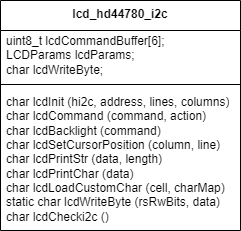

The diagram above was exported from draw.io. Its source (the exported page's mxGraphModel, read from the mxfile embedded in the PNG):
<mxGraphModel dx="1120" dy="506" grid="1" gridSize="10" guides="1" tooltips="1" connect="1" arrows="1" fold="1" page="1" pageScale="1" pageWidth="827" pageHeight="1169" math="0" shadow="0">
  <root>
    <mxCell id="0" />
    <mxCell id="1" parent="0" />
    <mxCell id="DBe1SCl-0-lS5GMc6WW7-5" value="&lt;b&gt;lcd_hd44780_i2c&lt;/b&gt;" style="swimlane;fontStyle=0;align=center;verticalAlign=top;childLayout=stackLayout;horizontal=1;startSize=30;horizontalStack=0;resizeParent=1;resizeParentMax=0;resizeLast=0;collapsible=0;marginBottom=0;html=1;whiteSpace=wrap;" vertex="1" parent="1">
      <mxGeometry x="290" y="560" width="240" height="230" as="geometry" />
    </mxCell>
    <mxCell id="DBe1SCl-0-lS5GMc6WW7-6" value="&lt;div&gt;uint8_t lcdCommandBuffer[6];&lt;/div&gt;LCDParams lcdParams;&lt;div&gt;char lcdWriteByte;&lt;/div&gt;" style="text;html=1;strokeColor=none;fillColor=none;align=left;verticalAlign=middle;spacingLeft=4;spacingRight=4;overflow=hidden;rotatable=0;points=[[0,0.5],[1,0.5]];portConstraint=eastwest;whiteSpace=wrap;" vertex="1" parent="DBe1SCl-0-lS5GMc6WW7-5">
      <mxGeometry y="30" width="240" height="50" as="geometry" />
    </mxCell>
    <mxCell id="DBe1SCl-0-lS5GMc6WW7-7" value="" style="line;strokeWidth=1;fillColor=none;align=left;verticalAlign=middle;spacingTop=-1;spacingLeft=3;spacingRight=3;rotatable=0;labelPosition=right;points=[];portConstraint=eastwest;" vertex="1" parent="DBe1SCl-0-lS5GMc6WW7-5">
      <mxGeometry y="80" width="240" height="8" as="geometry" />
    </mxCell>
    <mxCell id="DBe1SCl-0-lS5GMc6WW7-8" value="char&amp;nbsp;lcdInit (hi2c, address, lines, columns)&lt;div&gt;char lcdCommand&amp;nbsp;&lt;span style=&quot;background-color: initial;&quot;&gt;(command, action)&lt;/span&gt;&lt;/div&gt;&lt;div&gt;&lt;span style=&quot;background-color: initial;&quot;&gt;char lcdBacklight (command)&lt;/span&gt;&lt;/div&gt;&lt;div&gt;&lt;span style=&quot;background-color: initial;&quot;&gt;char lcdSetCursorPosition (column, line)&lt;/span&gt;&lt;/div&gt;&lt;div&gt;&lt;span style=&quot;background-color: initial;&quot;&gt;char lcdPrintStr (data, length)&lt;/span&gt;&lt;/div&gt;&lt;div&gt;&lt;span style=&quot;background-color: initial;&quot;&gt;char lcdPrintChar (data)&lt;/span&gt;&lt;/div&gt;&lt;div&gt;&lt;span style=&quot;background-color: initial;&quot;&gt;char lcdLoadCustomChar (cell, charMap)&lt;/span&gt;&lt;/div&gt;&lt;div&gt;&lt;span style=&quot;background-color: initial;&quot;&gt;static char lcdWriteByte (rsRwBits, data)&lt;/span&gt;&lt;/div&gt;&lt;div&gt;&lt;span style=&quot;background-color: initial;&quot;&gt;char lcdChecki2c ()&lt;/span&gt;&lt;/div&gt;" style="text;html=1;strokeColor=none;fillColor=none;align=left;verticalAlign=middle;spacingLeft=4;spacingRight=4;overflow=hidden;rotatable=0;points=[[0,0.5],[1,0.5]];portConstraint=eastwest;whiteSpace=wrap;" vertex="1" parent="DBe1SCl-0-lS5GMc6WW7-5">
      <mxGeometry y="88" width="240" height="142" as="geometry" />
    </mxCell>
  </root>
</mxGraphModel>